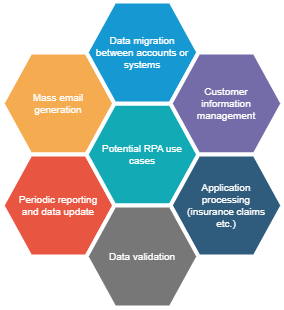

The diagram above was exported from draw.io. Its source (the exported page's mxGraphModel, read from the mxfile embedded in the PNG):
<mxGraphModel dx="539" dy="333" grid="1" gridSize="10" guides="1" tooltips="1" connect="1" arrows="1" fold="1" page="1" pageScale="1" pageWidth="827" pageHeight="1169" math="0" shadow="0">
  <root>
    <mxCell id="0" />
    <mxCell id="1" parent="0" />
    <mxCell id="R1CcaR4ETMVH6uOGsWqu-13" value="Mass email generation" style="shape=hexagon;strokeWidth=4;html=1;fillColor=#F5AB50;strokeColor=#ffffff;shadow=0;fontSize=10;fontColor=#FFFFFF;align=center;fontStyle=0;whiteSpace=wrap;spacing=10;rounded=0;" vertex="1" parent="1">
      <mxGeometry x="140" y="181" width="112" height="102" as="geometry" />
    </mxCell>
    <mxCell id="R1CcaR4ETMVH6uOGsWqu-14" value="Periodic reporting and data update" style="shape=hexagon;strokeWidth=4;html=1;fillColor=#E85642;strokeColor=#ffffff;shadow=0;fontSize=10;fontColor=#FFFFFF;align=center;fontStyle=0;whiteSpace=wrap;spacing=10;rounded=0;" vertex="1" parent="1">
      <mxGeometry x="140" y="283" width="112" height="102" as="geometry" />
    </mxCell>
    <mxCell id="R1CcaR4ETMVH6uOGsWqu-15" value="Potential RPA use cases" style="shape=hexagon;strokeWidth=4;html=1;fillColor=#12AAB5;strokeColor=#ffffff;shadow=0;fontSize=10;fontColor=#FFFFFF;align=center;fontStyle=0;whiteSpace=wrap;spacing=10;rounded=0;" vertex="1" parent="1">
      <mxGeometry x="224" y="232" width="112" height="102" as="geometry" />
    </mxCell>
    <mxCell id="R1CcaR4ETMVH6uOGsWqu-16" value="Data migration between accounts or systems" style="shape=hexagon;strokeWidth=4;html=1;fillColor=#1699D3;strokeColor=#ffffff;shadow=0;fontSize=10;fontColor=#FFFFFF;align=center;fontStyle=0;whiteSpace=wrap;spacing=10;rounded=0;" vertex="1" parent="1">
      <mxGeometry x="224" y="130" width="112" height="102" as="geometry" />
    </mxCell>
    <mxCell id="R1CcaR4ETMVH6uOGsWqu-17" value="Customer information management" style="shape=hexagon;strokeWidth=4;html=1;fillColor=#736CA8;strokeColor=#ffffff;shadow=0;fontSize=10;fontColor=#FFFFFF;align=center;fontStyle=0;whiteSpace=wrap;spacing=10;rounded=0;" vertex="1" parent="1">
      <mxGeometry x="308" y="181" width="112" height="102" as="geometry" />
    </mxCell>
    <mxCell id="R1CcaR4ETMVH6uOGsWqu-18" value="Application processing (insurance claims etc.)" style="shape=hexagon;strokeWidth=4;html=1;fillColor=#2F5B7C;strokeColor=#ffffff;shadow=0;fontSize=10;fontColor=#FFFFFF;align=center;fontStyle=0;whiteSpace=wrap;spacing=10;rounded=0;" vertex="1" parent="1">
      <mxGeometry x="308" y="283" width="112" height="102" as="geometry" />
    </mxCell>
    <mxCell id="R1CcaR4ETMVH6uOGsWqu-19" value="Data validation" style="shape=hexagon;strokeWidth=4;html=1;fillColor=#777777;strokeColor=#ffffff;shadow=0;fontSize=10;fontColor=#FFFFFF;align=center;fontStyle=0;whiteSpace=wrap;spacing=10;rounded=0;" vertex="1" parent="1">
      <mxGeometry x="224" y="334" width="112" height="102" as="geometry" />
    </mxCell>
  </root>
</mxGraphModel>